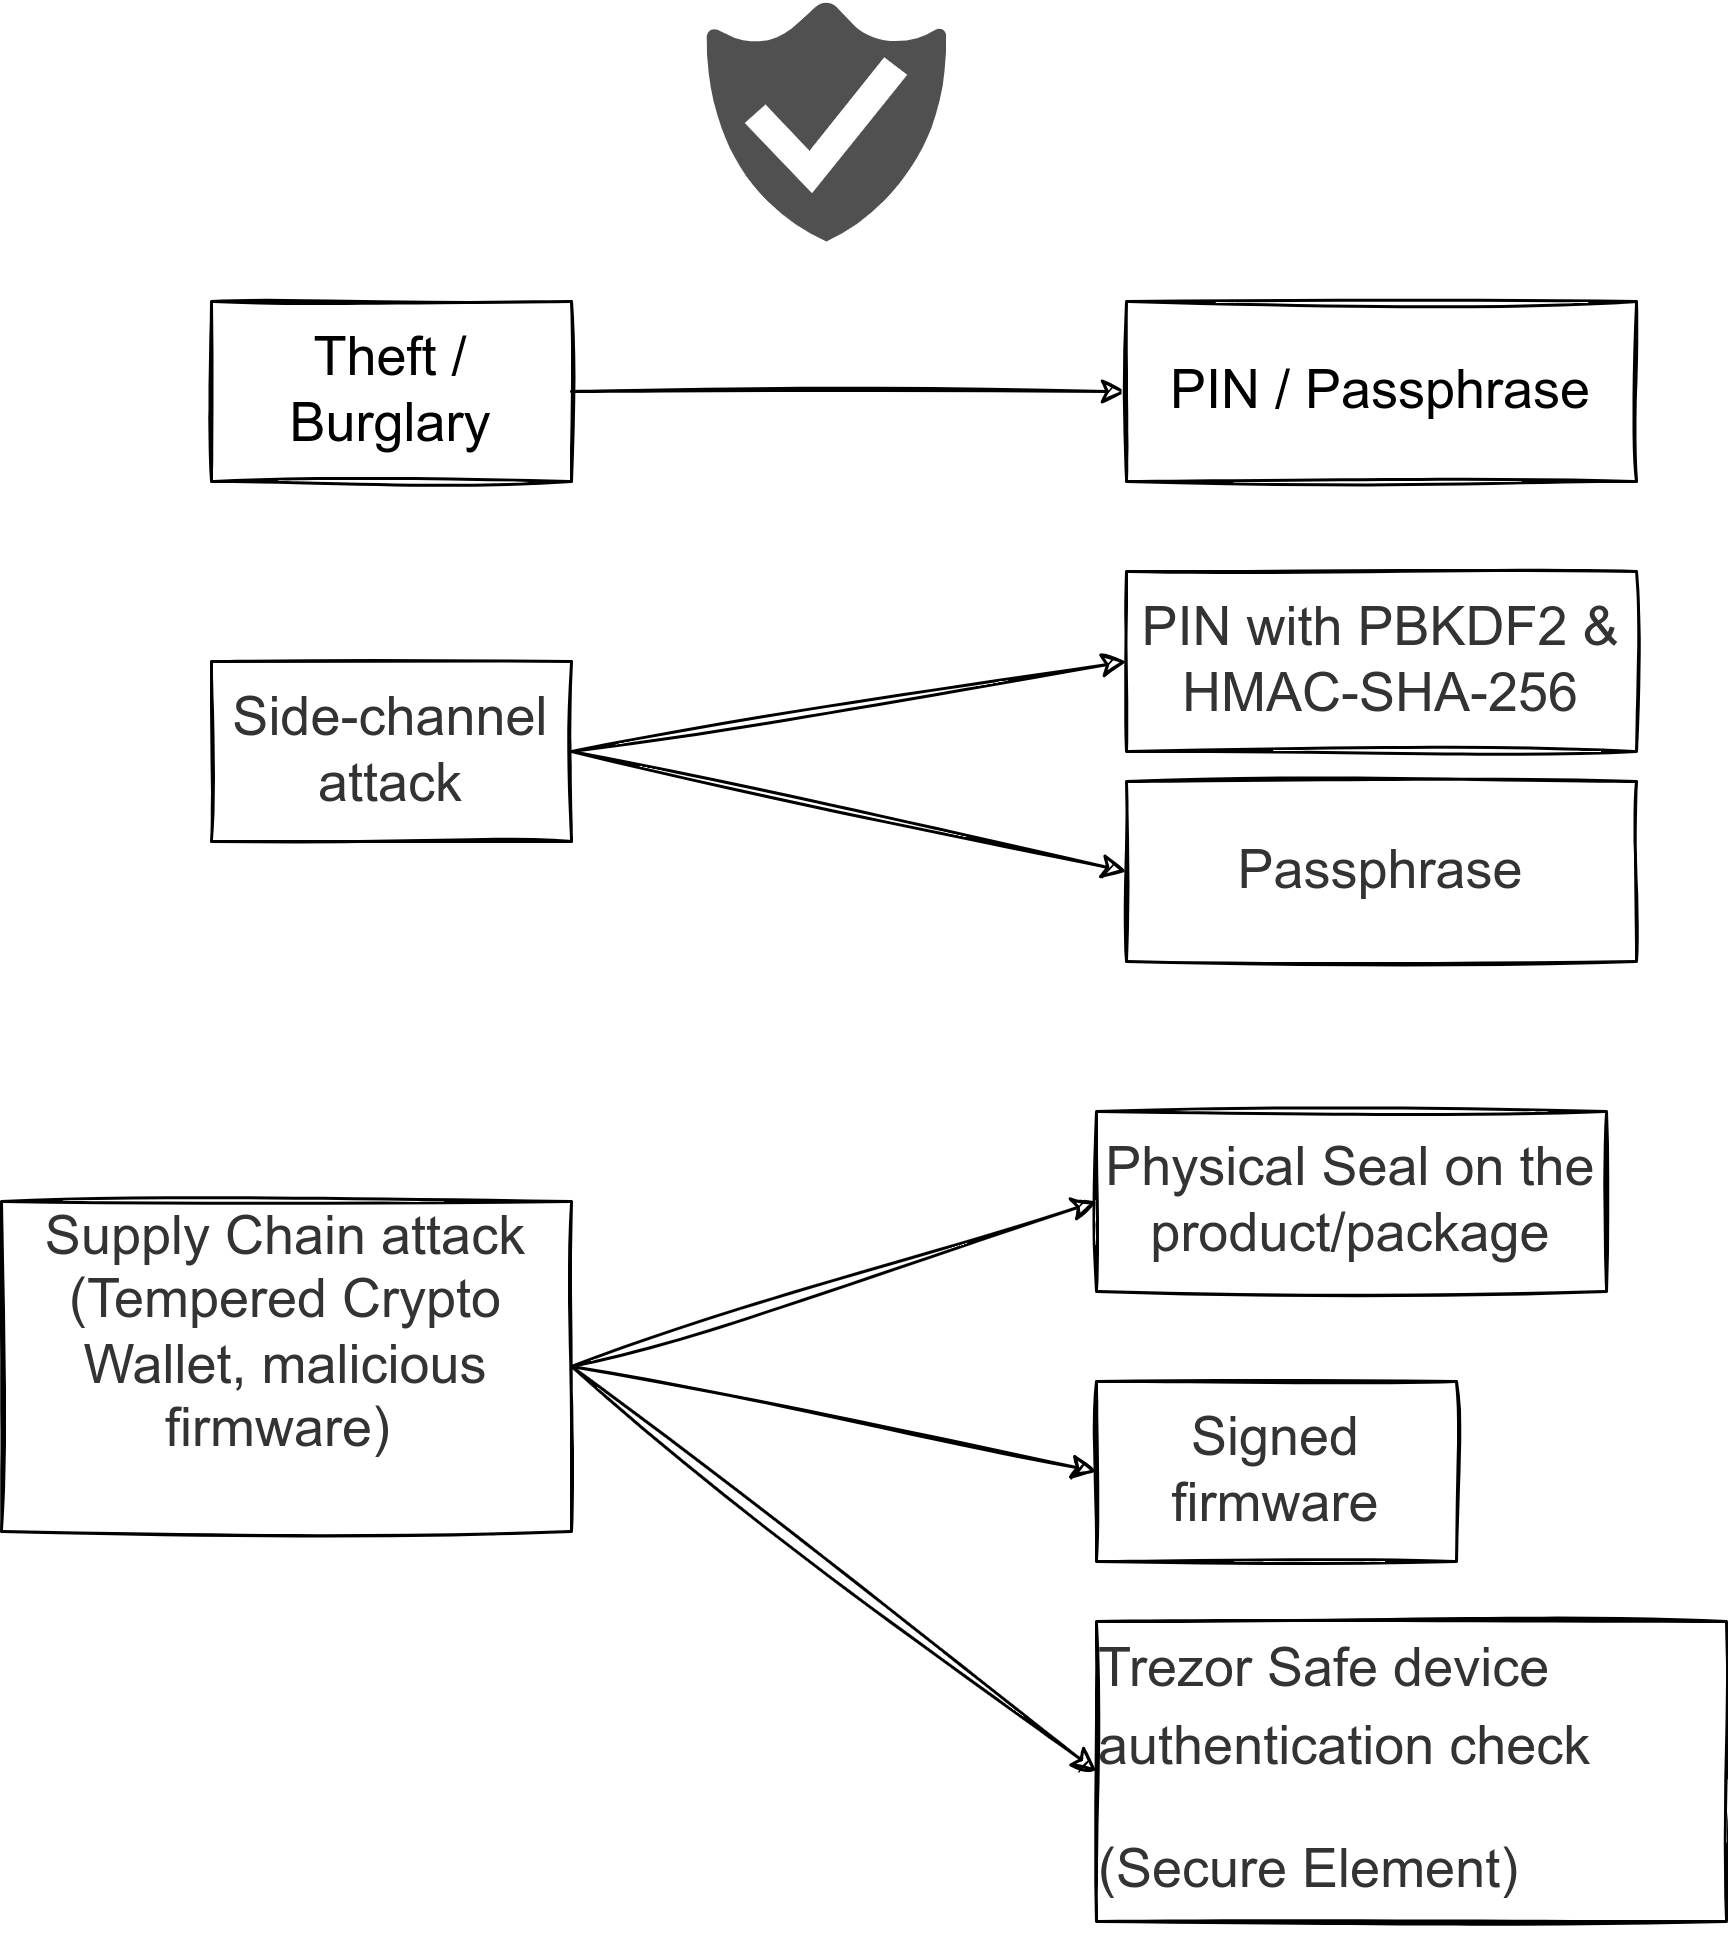

The diagram above was exported from draw.io. Its source (the exported page's mxGraphModel, read from the mxfile embedded in the PNG):
<mxGraphModel dx="1422" dy="588" grid="1" gridSize="10" guides="1" tooltips="1" connect="1" arrows="1" fold="1" page="1" pageScale="1" pageWidth="2336" pageHeight="1654" math="0" shadow="0">
  <root>
    <mxCell id="0" />
    <mxCell id="1" parent="0" />
    <mxCell id="2" value="Theft / Burglary" style="rounded=0;whiteSpace=wrap;html=1;sketch=1;fontSize=18;" vertex="1" parent="1">
      <mxGeometry x="185" y="170" width="120" height="60" as="geometry" />
    </mxCell>
    <mxCell id="3" value="" style="sketch=0;pointerEvents=1;shadow=0;dashed=0;html=1;strokeColor=none;labelPosition=center;verticalLabelPosition=bottom;verticalAlign=top;align=center;fillColor=#505050;shape=mxgraph.mscae.intune.end_protection;fontSize=18;" vertex="1" parent="1">
      <mxGeometry x="350" y="70" width="80" height="80" as="geometry" />
    </mxCell>
    <mxCell id="4" value="" style="endArrow=classic;html=1;rounded=0;exitX=1;exitY=0.5;exitDx=0;exitDy=0;entryX=0;entryY=0.5;entryDx=0;entryDy=0;sketch=1;fontSize=18;" edge="1" source="2" target="12" parent="1">
      <mxGeometry width="50" height="50" relative="1" as="geometry">
        <mxPoint x="350" y="250" as="sourcePoint" />
        <mxPoint x="480" y="200" as="targetPoint" />
      </mxGeometry>
    </mxCell>
    <mxCell id="5" value="&lt;span style=&quot;color: rgb(51, 51, 51); font-family: &amp;quot;Open Sans&amp;quot;, &amp;quot;Clear Sans&amp;quot;, &amp;quot;Helvetica Neue&amp;quot;, Helvetica, Arial, &amp;quot;Segoe UI Emoji&amp;quot;, sans-serif; font-size: 18px; orphans: 4; text-align: start; background-color: rgb(255, 255, 255);&quot;&gt;Side-channel attack&lt;/span&gt;" style="rounded=0;whiteSpace=wrap;html=1;sketch=1;fontSize=18;" vertex="1" parent="1">
      <mxGeometry x="185" y="290" width="120" height="60" as="geometry" />
    </mxCell>
    <mxCell id="6" value="" style="endArrow=classic;html=1;rounded=0;exitX=1;exitY=0.5;exitDx=0;exitDy=0;entryX=0;entryY=0.5;entryDx=0;entryDy=0;sketch=1;fontSize=18;" edge="1" source="5" target="11" parent="1">
      <mxGeometry width="50" height="50" relative="1" as="geometry">
        <mxPoint x="270" y="350" as="sourcePoint" />
        <mxPoint x="418.9200000000001" y="334.34000000000003" as="targetPoint" />
      </mxGeometry>
    </mxCell>
    <mxCell id="7" value="&lt;span style=&quot;color: rgb(51, 51, 51); font-family: &amp;quot;Open Sans&amp;quot;, &amp;quot;Clear Sans&amp;quot;, &amp;quot;Helvetica Neue&amp;quot;, Helvetica, Arial, &amp;quot;Segoe UI Emoji&amp;quot;, sans-serif; font-size: 18px; orphans: 4; text-align: start; background-color: rgb(255, 255, 255);&quot;&gt;Supply Chain attack&lt;br style=&quot;font-size: 18px;&quot;&gt;(Tempered Crypto Wallet, malicious firmware)&amp;nbsp;&lt;br style=&quot;font-size: 18px;&quot;&gt;&lt;br style=&quot;font-size: 18px;&quot;&gt;&lt;/span&gt;" style="rounded=0;whiteSpace=wrap;html=1;sketch=1;fontSize=18;" vertex="1" parent="1">
      <mxGeometry x="115" y="470" width="190" height="110" as="geometry" />
    </mxCell>
    <mxCell id="8" value="&lt;span style=&quot;color: rgb(51, 51, 51); font-family: &amp;quot;Open Sans&amp;quot;, &amp;quot;Clear Sans&amp;quot;, &amp;quot;Helvetica Neue&amp;quot;, Helvetica, Arial, &amp;quot;Segoe UI Emoji&amp;quot;, sans-serif; font-size: 18px; orphans: 4; text-align: start; background-color: rgb(255, 255, 255);&quot;&gt;Signed firmware&lt;/span&gt;&lt;span style=&quot;color: rgb(51, 51, 51); font-family: &amp;quot;Open Sans&amp;quot;, &amp;quot;Clear Sans&amp;quot;, &amp;quot;Helvetica Neue&amp;quot;, Helvetica, Arial, &amp;quot;Segoe UI Emoji&amp;quot;, sans-serif; font-size: 18px; orphans: 4; text-align: start; background-color: rgb(255, 255, 255);&quot;&gt;&lt;br style=&quot;font-size: 18px;&quot;&gt;&lt;/span&gt;" style="rounded=0;whiteSpace=wrap;html=1;sketch=1;fontSize=18;" vertex="1" parent="1">
      <mxGeometry x="480" y="530" width="120" height="60" as="geometry" />
    </mxCell>
    <mxCell id="9" value="&lt;h3 style=&quot;box-sizing: border-box; break-after: avoid-page; break-inside: avoid; orphans: 4; font-size: 18px; margin-top: 1rem; margin-bottom: 1rem; position: relative; line-height: 1.43; cursor: text; color: rgb(51, 51, 51); font-family: &amp;quot;Open Sans&amp;quot;, &amp;quot;Clear Sans&amp;quot;, &amp;quot;Helvetica Neue&amp;quot;, Helvetica, Arial, &amp;quot;Segoe UI Emoji&amp;quot;, sans-serif; text-align: start;&quot; class=&quot;md-end-block md-heading&quot;&gt;&lt;span style=&quot;box-sizing: border-box; font-weight: normal; font-size: 18px;&quot; class=&quot;md-plain&quot;&gt;Trezor Safe device authentication check&amp;nbsp;&lt;/span&gt;&lt;/h3&gt;&lt;h3 style=&quot;box-sizing: border-box; break-after: avoid-page; break-inside: avoid; orphans: 4; font-size: 18px; margin-top: 1rem; margin-bottom: 1rem; position: relative; line-height: 1.43; cursor: text; color: rgb(51, 51, 51); font-family: &amp;quot;Open Sans&amp;quot;, &amp;quot;Clear Sans&amp;quot;, &amp;quot;Helvetica Neue&amp;quot;, Helvetica, Arial, &amp;quot;Segoe UI Emoji&amp;quot;, sans-serif; text-align: start;&quot; class=&quot;md-end-block md-heading&quot;&gt;&lt;span style=&quot;box-sizing: border-box; font-weight: normal; font-size: 18px;&quot; class=&quot;md-plain&quot;&gt;(Secure Element)&lt;/span&gt;&lt;/h3&gt;" style="rounded=0;whiteSpace=wrap;html=1;sketch=1;fontSize=18;" vertex="1" parent="1">
      <mxGeometry x="480" y="610" width="210" height="100" as="geometry" />
    </mxCell>
    <mxCell id="10" value="&lt;span style=&quot;color: rgb(51, 51, 51); font-family: &amp;quot;Open Sans&amp;quot;, &amp;quot;Clear Sans&amp;quot;, &amp;quot;Helvetica Neue&amp;quot;, Helvetica, Arial, &amp;quot;Segoe UI Emoji&amp;quot;, sans-serif; font-size: 18px; orphans: 4; text-align: start; background-color: rgb(255, 255, 255);&quot;&gt;Physical Seal on the product/package&lt;/span&gt;&lt;span style=&quot;color: rgb(51, 51, 51); font-family: &amp;quot;Open Sans&amp;quot;, &amp;quot;Clear Sans&amp;quot;, &amp;quot;Helvetica Neue&amp;quot;, Helvetica, Arial, &amp;quot;Segoe UI Emoji&amp;quot;, sans-serif; font-size: 18px; orphans: 4; text-align: start; background-color: rgb(255, 255, 255);&quot;&gt;&lt;br style=&quot;font-size: 18px;&quot;&gt;&lt;/span&gt;" style="rounded=0;whiteSpace=wrap;html=1;sketch=1;fontSize=18;" vertex="1" parent="1">
      <mxGeometry x="480" y="440" width="170" height="60" as="geometry" />
    </mxCell>
    <mxCell id="11" value="&lt;span style=&quot;color: rgb(51, 51, 51); font-family: &amp;quot;Open Sans&amp;quot;, &amp;quot;Clear Sans&amp;quot;, &amp;quot;Helvetica Neue&amp;quot;, Helvetica, Arial, &amp;quot;Segoe UI Emoji&amp;quot;, sans-serif; orphans: 4; text-align: start; background-color: rgb(255, 255, 255);&quot;&gt;PIN with PBKDF2 &amp;amp; HMAC-SHA-256&lt;/span&gt;&lt;span style=&quot;color: rgb(51, 51, 51); font-family: &amp;quot;Open Sans&amp;quot;, &amp;quot;Clear Sans&amp;quot;, &amp;quot;Helvetica Neue&amp;quot;, Helvetica, Arial, &amp;quot;Segoe UI Emoji&amp;quot;, sans-serif; font-size: 18px; orphans: 4; text-align: start; background-color: rgb(255, 255, 255);&quot;&gt;&lt;br style=&quot;font-size: 18px;&quot;&gt;&lt;/span&gt;" style="rounded=0;whiteSpace=wrap;html=1;sketch=1;fontSize=18;" vertex="1" parent="1">
      <mxGeometry x="490" y="260" width="170" height="60" as="geometry" />
    </mxCell>
    <mxCell id="12" value="PIN / Passphrase&lt;span style=&quot;color: rgb(51, 51, 51); font-family: &amp;quot;Open Sans&amp;quot;, &amp;quot;Clear Sans&amp;quot;, &amp;quot;Helvetica Neue&amp;quot;, Helvetica, Arial, &amp;quot;Segoe UI Emoji&amp;quot;, sans-serif; font-size: 18px; orphans: 4; text-align: start; background-color: rgb(255, 255, 255);&quot;&gt;&lt;br style=&quot;font-size: 18px;&quot;&gt;&lt;/span&gt;" style="rounded=0;whiteSpace=wrap;html=1;sketch=1;fontSize=18;" vertex="1" parent="1">
      <mxGeometry x="490" y="170" width="170" height="60" as="geometry" />
    </mxCell>
    <mxCell id="13" value="" style="endArrow=classic;html=1;rounded=0;sketch=1;hachureGap=4;jiggle=2;fontFamily=Architects Daughter;fontSource=https%3A%2F%2Ffonts.googleapis.com%2Fcss%3Ffamily%3DArchitects%2BDaughter;fontSize=18;entryX=0;entryY=0.5;entryDx=0;entryDy=0;exitX=1;exitY=0.5;exitDx=0;exitDy=0;" edge="1" source="7" target="10" parent="1">
      <mxGeometry width="50" height="50" relative="1" as="geometry">
        <mxPoint x="280" y="520" as="sourcePoint" />
        <mxPoint x="410" y="490" as="targetPoint" />
      </mxGeometry>
    </mxCell>
    <mxCell id="14" value="" style="endArrow=classic;html=1;rounded=0;sketch=1;hachureGap=4;jiggle=2;fontFamily=Architects Daughter;fontSource=https%3A%2F%2Ffonts.googleapis.com%2Fcss%3Ffamily%3DArchitects%2BDaughter;fontSize=18;entryX=0;entryY=0.5;entryDx=0;entryDy=0;exitX=1;exitY=0.5;exitDx=0;exitDy=0;" edge="1" source="7" target="8" parent="1">
      <mxGeometry width="50" height="50" relative="1" as="geometry">
        <mxPoint x="280" y="590" as="sourcePoint" />
        <mxPoint x="330" y="540" as="targetPoint" />
      </mxGeometry>
    </mxCell>
    <mxCell id="15" value="" style="endArrow=classic;html=1;rounded=0;sketch=1;hachureGap=4;jiggle=2;fontFamily=Architects Daughter;fontSource=https%3A%2F%2Ffonts.googleapis.com%2Fcss%3Ffamily%3DArchitects%2BDaughter;fontSize=18;entryX=0;entryY=0.5;entryDx=0;entryDy=0;exitX=1;exitY=0.5;exitDx=0;exitDy=0;" edge="1" source="7" target="9" parent="1">
      <mxGeometry width="50" height="50" relative="1" as="geometry">
        <mxPoint x="280" y="505" as="sourcePoint" />
        <mxPoint x="490" y="570" as="targetPoint" />
      </mxGeometry>
    </mxCell>
    <mxCell id="16" value="&lt;span style=&quot;color: rgb(51, 51, 51); font-family: &amp;quot;Open Sans&amp;quot;, &amp;quot;Clear Sans&amp;quot;, &amp;quot;Helvetica Neue&amp;quot;, Helvetica, Arial, &amp;quot;Segoe UI Emoji&amp;quot;, sans-serif; orphans: 4; text-align: start; background-color: rgb(255, 255, 255);&quot;&gt;Passphrase&lt;/span&gt;&lt;span style=&quot;color: rgb(51, 51, 51); font-family: &amp;quot;Open Sans&amp;quot;, &amp;quot;Clear Sans&amp;quot;, &amp;quot;Helvetica Neue&amp;quot;, Helvetica, Arial, &amp;quot;Segoe UI Emoji&amp;quot;, sans-serif; font-size: 18px; orphans: 4; text-align: start; background-color: rgb(255, 255, 255);&quot;&gt;&lt;br style=&quot;font-size: 18px;&quot;&gt;&lt;/span&gt;" style="rounded=0;whiteSpace=wrap;html=1;sketch=1;fontSize=18;" vertex="1" parent="1">
      <mxGeometry x="490" y="330" width="170" height="60" as="geometry" />
    </mxCell>
    <mxCell id="17" value="" style="endArrow=classic;html=1;rounded=0;exitX=1;exitY=0.5;exitDx=0;exitDy=0;entryX=0;entryY=0.5;entryDx=0;entryDy=0;sketch=1;fontSize=18;" edge="1" source="5" target="16" parent="1">
      <mxGeometry width="50" height="50" relative="1" as="geometry">
        <mxPoint x="280" y="330" as="sourcePoint" />
        <mxPoint x="510" y="300" as="targetPoint" />
      </mxGeometry>
    </mxCell>
  </root>
</mxGraphModel>